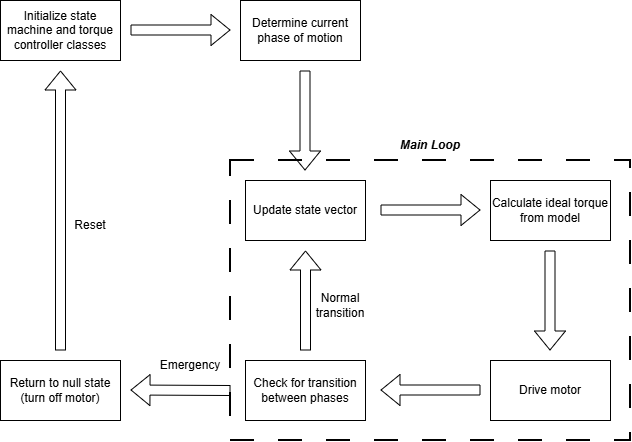

The diagram above was exported from draw.io. Its source (the exported page's mxGraphModel, read from the mxfile embedded in the PNG):
<mxGraphModel dx="1042" dy="623" grid="1" gridSize="10" guides="1" tooltips="1" connect="1" arrows="1" fold="1" page="1" pageScale="1" pageWidth="850" pageHeight="1100" math="0" shadow="0">
  <root>
    <mxCell id="0" />
    <mxCell id="1" parent="0" />
    <mxCell id="4be_nSsWOXhhkMpftyzT-12" value="Initialize state machine and torque controller classes" style="rounded=0;whiteSpace=wrap;html=1;" parent="1" vertex="1">
      <mxGeometry x="120" y="80" width="120" height="60" as="geometry" />
    </mxCell>
    <mxCell id="4be_nSsWOXhhkMpftyzT-13" value="" style="shape=flexArrow;endArrow=classic;html=1;rounded=0;" parent="1" edge="1">
      <mxGeometry width="50" height="50" relative="1" as="geometry">
        <mxPoint x="424.5" y="150" as="sourcePoint" />
        <mxPoint x="424.5" y="250" as="targetPoint" />
      </mxGeometry>
    </mxCell>
    <mxCell id="4be_nSsWOXhhkMpftyzT-14" value="Update state vector" style="rounded=0;whiteSpace=wrap;html=1;" parent="1" vertex="1">
      <mxGeometry x="365" y="260" width="120" height="60" as="geometry" />
    </mxCell>
    <mxCell id="4be_nSsWOXhhkMpftyzT-15" value="" style="shape=flexArrow;endArrow=classic;html=1;rounded=0;" parent="1" edge="1">
      <mxGeometry width="50" height="50" relative="1" as="geometry">
        <mxPoint x="250" y="109.5" as="sourcePoint" />
        <mxPoint x="350" y="109.5" as="targetPoint" />
      </mxGeometry>
    </mxCell>
    <mxCell id="4be_nSsWOXhhkMpftyzT-16" value="Determine current phase of motion" style="rounded=0;whiteSpace=wrap;html=1;" parent="1" vertex="1">
      <mxGeometry x="360" y="80" width="120" height="60" as="geometry" />
    </mxCell>
    <mxCell id="4be_nSsWOXhhkMpftyzT-17" value="" style="shape=flexArrow;endArrow=classic;html=1;rounded=0;" parent="1" edge="1">
      <mxGeometry width="50" height="50" relative="1" as="geometry">
        <mxPoint x="500" y="289.5" as="sourcePoint" />
        <mxPoint x="600" y="289.5" as="targetPoint" />
      </mxGeometry>
    </mxCell>
    <mxCell id="4be_nSsWOXhhkMpftyzT-18" value="Calculate ideal torque from model" style="rounded=0;whiteSpace=wrap;html=1;" parent="1" vertex="1">
      <mxGeometry x="610" y="260" width="120" height="60" as="geometry" />
    </mxCell>
    <mxCell id="4be_nSsWOXhhkMpftyzT-19" value="" style="shape=flexArrow;endArrow=classic;html=1;rounded=0;" parent="1" edge="1">
      <mxGeometry width="50" height="50" relative="1" as="geometry">
        <mxPoint x="669.5" y="330" as="sourcePoint" />
        <mxPoint x="669.5" y="430" as="targetPoint" />
      </mxGeometry>
    </mxCell>
    <mxCell id="4be_nSsWOXhhkMpftyzT-20" value="Drive motor" style="rounded=0;whiteSpace=wrap;html=1;" parent="1" vertex="1">
      <mxGeometry x="610" y="440" width="120" height="60" as="geometry" />
    </mxCell>
    <mxCell id="4be_nSsWOXhhkMpftyzT-21" value="" style="shape=flexArrow;endArrow=classic;html=1;rounded=0;" parent="1" edge="1">
      <mxGeometry width="50" height="50" relative="1" as="geometry">
        <mxPoint x="600" y="469.5" as="sourcePoint" />
        <mxPoint x="500" y="469.5" as="targetPoint" />
      </mxGeometry>
    </mxCell>
    <mxCell id="4be_nSsWOXhhkMpftyzT-22" value="Check for transition between phases" style="rounded=0;whiteSpace=wrap;html=1;" parent="1" vertex="1">
      <mxGeometry x="365" y="440" width="120" height="60" as="geometry" />
    </mxCell>
    <mxCell id="4be_nSsWOXhhkMpftyzT-23" value="" style="shape=flexArrow;endArrow=classic;html=1;rounded=0;" parent="1" edge="1">
      <mxGeometry width="50" height="50" relative="1" as="geometry">
        <mxPoint x="425" y="430" as="sourcePoint" />
        <mxPoint x="425" y="330" as="targetPoint" />
      </mxGeometry>
    </mxCell>
    <mxCell id="4be_nSsWOXhhkMpftyzT-24" value="" style="shape=flexArrow;endArrow=classic;html=1;rounded=0;" parent="1" edge="1">
      <mxGeometry width="50" height="50" relative="1" as="geometry">
        <mxPoint x="350" y="470" as="sourcePoint" />
        <mxPoint x="250" y="469.5" as="targetPoint" />
      </mxGeometry>
    </mxCell>
    <mxCell id="4be_nSsWOXhhkMpftyzT-25" value="Return to null state (turn off motor)" style="rounded=0;whiteSpace=wrap;html=1;" parent="1" vertex="1">
      <mxGeometry x="120" y="440" width="120" height="60" as="geometry" />
    </mxCell>
    <mxCell id="4be_nSsWOXhhkMpftyzT-28" value="" style="shape=flexArrow;endArrow=classic;html=1;rounded=0;" parent="1" edge="1">
      <mxGeometry width="50" height="50" relative="1" as="geometry">
        <mxPoint x="180" y="430" as="sourcePoint" />
        <mxPoint x="180" y="150" as="targetPoint" />
      </mxGeometry>
    </mxCell>
    <mxCell id="4be_nSsWOXhhkMpftyzT-29" value="Normal transition" style="text;html=1;whiteSpace=wrap;strokeColor=none;fillColor=none;align=center;verticalAlign=middle;rounded=0;" parent="1" vertex="1">
      <mxGeometry x="430" y="370" width="60" height="30" as="geometry" />
    </mxCell>
    <mxCell id="4be_nSsWOXhhkMpftyzT-30" value="Emergency" style="text;html=1;whiteSpace=wrap;strokeColor=none;fillColor=none;align=center;verticalAlign=middle;rounded=0;" parent="1" vertex="1">
      <mxGeometry x="280" y="430" width="60" height="30" as="geometry" />
    </mxCell>
    <mxCell id="4be_nSsWOXhhkMpftyzT-31" value="Reset" style="text;html=1;whiteSpace=wrap;strokeColor=none;fillColor=none;align=center;verticalAlign=middle;rounded=0;" parent="1" vertex="1">
      <mxGeometry x="180" y="290" width="60" height="30" as="geometry" />
    </mxCell>
    <mxCell id="paLHv2LuEoRcAbLt9Wg2-2" value="" style="rounded=0;whiteSpace=wrap;html=1;fillStyle=cross-hatch;fillColor=none;strokeColor=default;dashed=1;dashPattern=12 12;strokeWidth=2;" vertex="1" parent="1">
      <mxGeometry x="350" y="240" width="400" height="280" as="geometry" />
    </mxCell>
    <mxCell id="paLHv2LuEoRcAbLt9Wg2-4" value="&lt;i&gt;&lt;b&gt;Main Loop&lt;/b&gt;&lt;/i&gt;" style="text;html=1;whiteSpace=wrap;strokeColor=none;fillColor=none;align=center;verticalAlign=middle;rounded=0;" vertex="1" parent="1">
      <mxGeometry x="510" y="210" width="80" height="30" as="geometry" />
    </mxCell>
  </root>
</mxGraphModel>